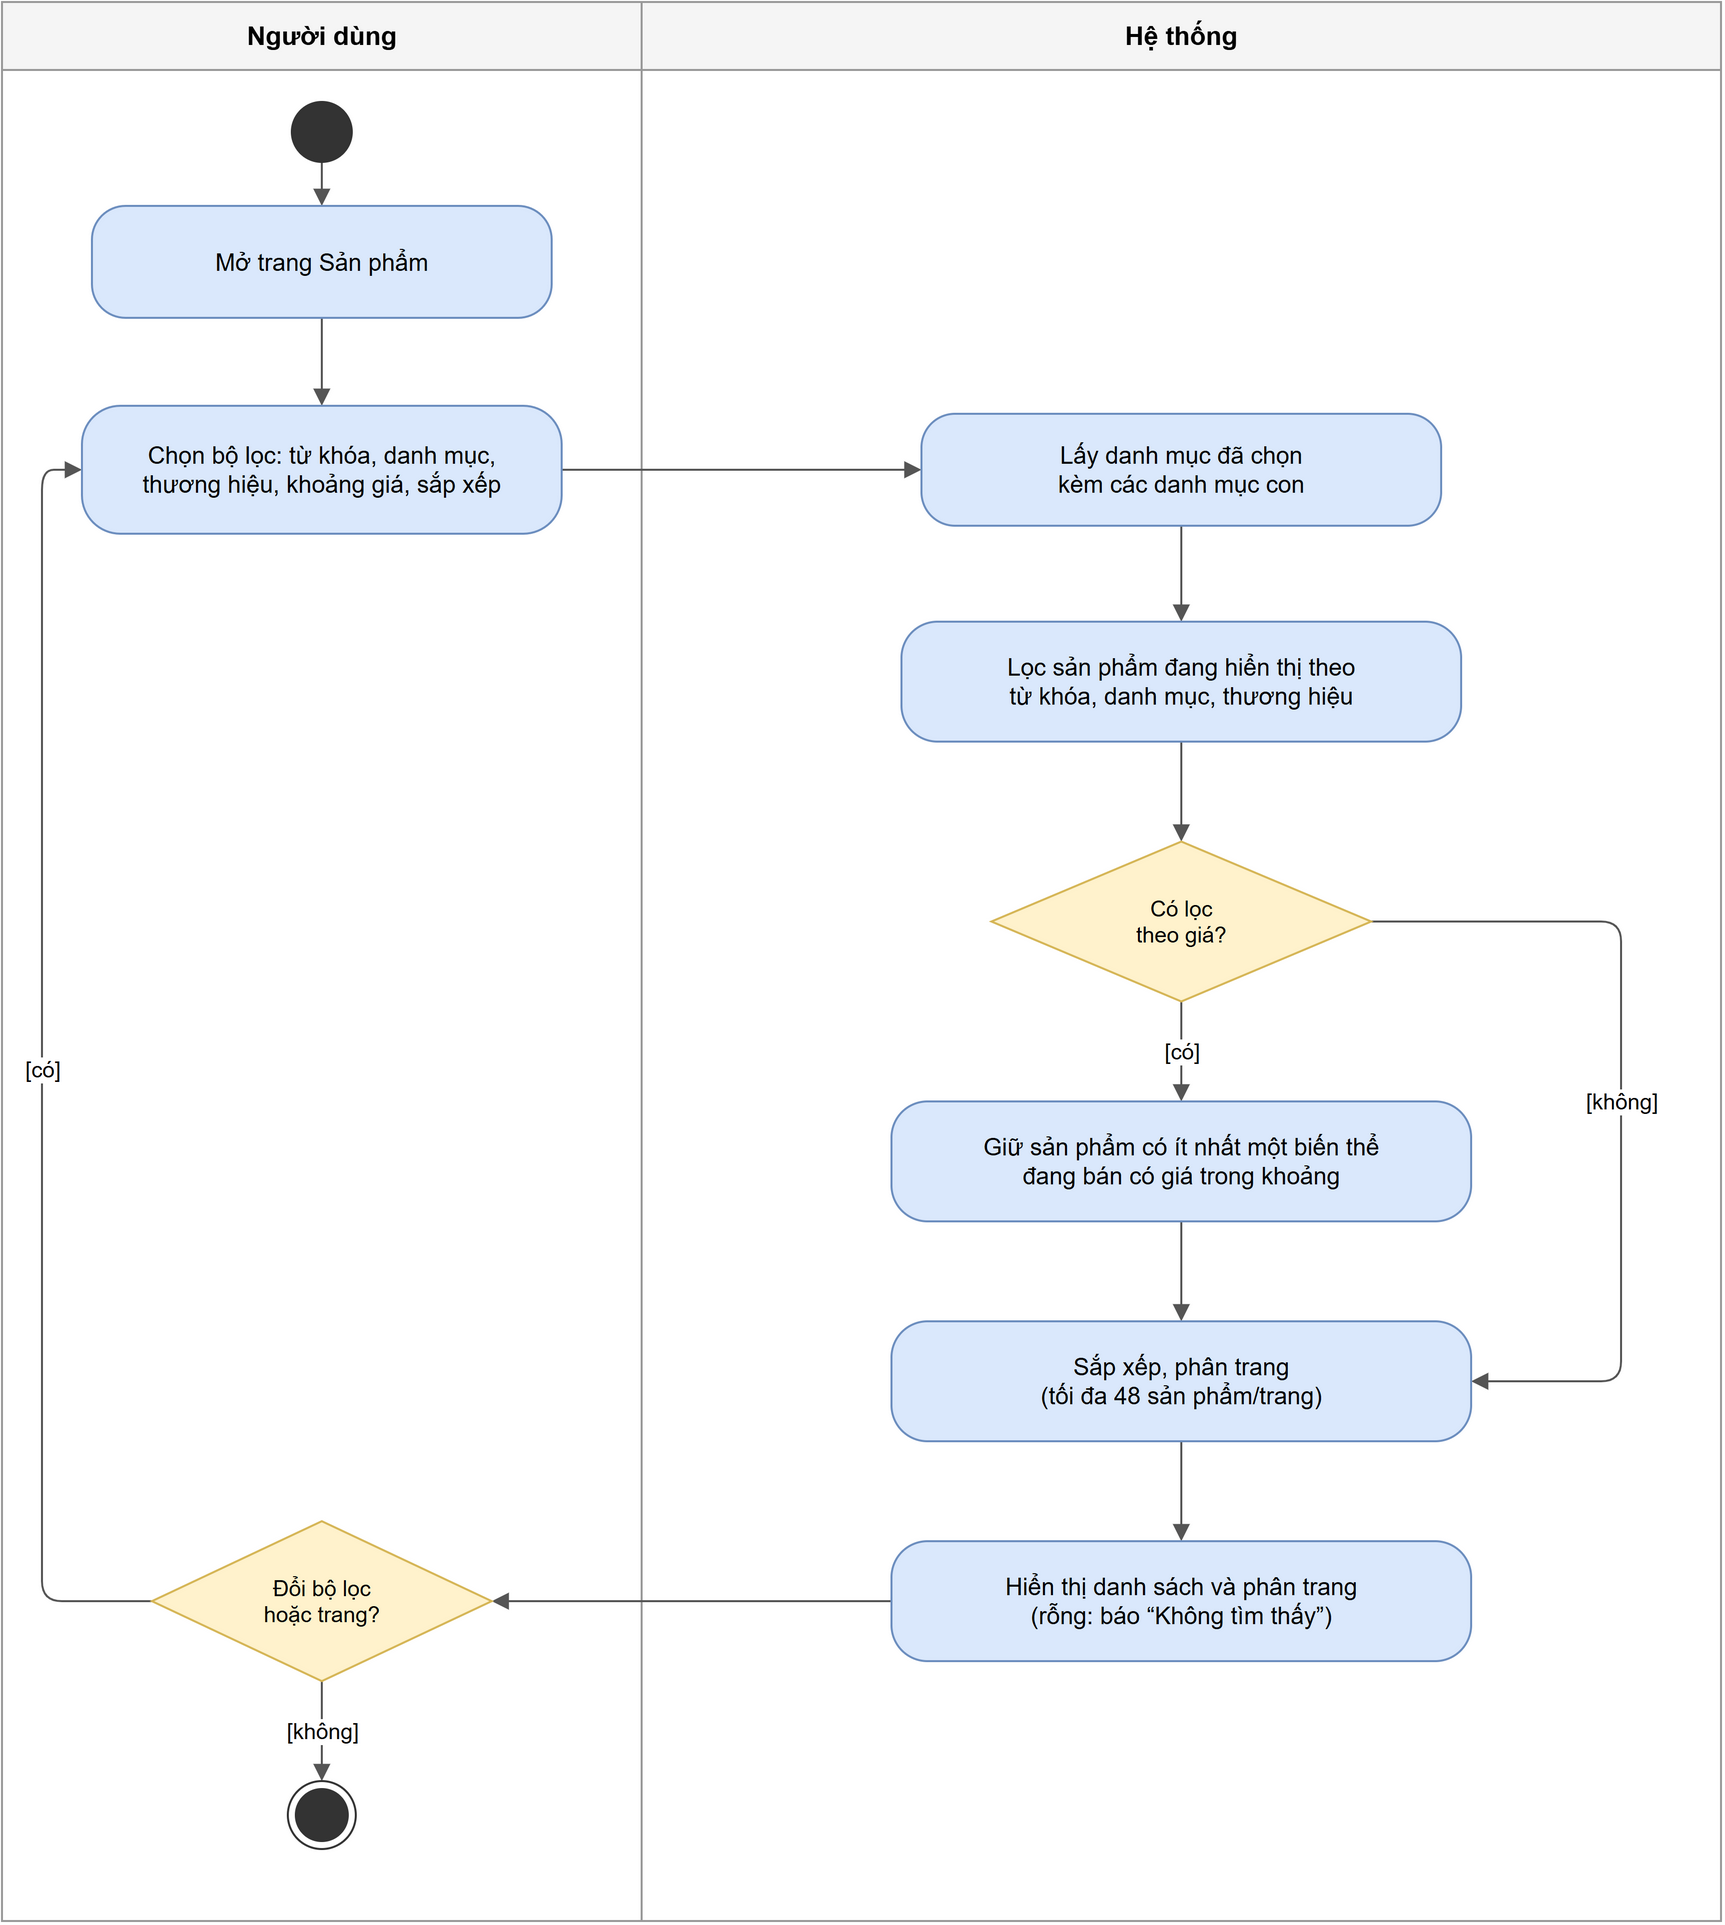

The diagram above was exported from draw.io. Its source (the exported page's mxGraphModel, read from the mxfile embedded in the PNG):
<mxGraphModel grid="1" gridSize="10" pageWidth="940" pageHeight="1040">
  <root>
    <mxCell id="0" />
    <mxCell id="1" parent="0" />
    <mxCell id="lane0" value="Người dùng" style="swimlane;startSize=34;html=1;whiteSpace=wrap;fontStyle=1;fontSize=13;fillColor=#f5f5f5;strokeColor=#999999;swimlaneFillColor=#ffffff;" vertex="1" parent="1">
      <mxGeometry x="40" y="40" width="320" height="960" as="geometry" />
    </mxCell>
    <mxCell id="lane1" value="Hệ thống" style="swimlane;startSize=34;html=1;whiteSpace=wrap;fontStyle=1;fontSize=13;fillColor=#f5f5f5;strokeColor=#999999;swimlaneFillColor=#ffffff;" vertex="1" parent="1">
      <mxGeometry x="360" y="40" width="540" height="960" as="geometry" />
    </mxCell>
    <mxCell id="f0" value="" style="edgeStyle=orthogonalEdgeStyle;html=1;rounded=1;orthogonalLoop=1;jettySize=auto;endArrow=block;endFill=1;strokeColor=#555555;fontSize=11;labelBackgroundColor=#ffffff;exitX=0.5;exitY=1.0;exitDx=0;exitDy=0;entryX=0.5;entryY=0.0;entryDx=0;entryDy=0;" edge="1" parent="1" source="s" target="u1">
      <mxGeometry relative="1" as="geometry" />
    </mxCell>
    <mxCell id="f1" value="" style="edgeStyle=orthogonalEdgeStyle;html=1;rounded=1;orthogonalLoop=1;jettySize=auto;endArrow=block;endFill=1;strokeColor=#555555;fontSize=11;labelBackgroundColor=#ffffff;exitX=0.5;exitY=1.0;exitDx=0;exitDy=0;entryX=0.5;entryY=0.0;entryDx=0;entryDy=0;" edge="1" parent="1" source="u1" target="u2">
      <mxGeometry relative="1" as="geometry" />
    </mxCell>
    <mxCell id="f2" value="" style="edgeStyle=orthogonalEdgeStyle;html=1;rounded=1;orthogonalLoop=1;jettySize=auto;endArrow=block;endFill=1;strokeColor=#555555;fontSize=11;labelBackgroundColor=#ffffff;exitX=1.0;exitY=0.5;exitDx=0;exitDy=0;entryX=0.0;entryY=0.5;entryDx=0;entryDy=0;" edge="1" parent="1" source="u2" target="h1">
      <mxGeometry relative="1" as="geometry" />
    </mxCell>
    <mxCell id="f3" value="" style="edgeStyle=orthogonalEdgeStyle;html=1;rounded=1;orthogonalLoop=1;jettySize=auto;endArrow=block;endFill=1;strokeColor=#555555;fontSize=11;labelBackgroundColor=#ffffff;exitX=0.5;exitY=1.0;exitDx=0;exitDy=0;entryX=0.5;entryY=0.0;entryDx=0;entryDy=0;" edge="1" parent="1" source="h1" target="h2">
      <mxGeometry relative="1" as="geometry" />
    </mxCell>
    <mxCell id="f4" value="" style="edgeStyle=orthogonalEdgeStyle;html=1;rounded=1;orthogonalLoop=1;jettySize=auto;endArrow=block;endFill=1;strokeColor=#555555;fontSize=11;labelBackgroundColor=#ffffff;exitX=0.5;exitY=1.0;exitDx=0;exitDy=0;entryX=0.5;entryY=0.0;entryDx=0;entryDy=0;" edge="1" parent="1" source="h2" target="d1">
      <mxGeometry relative="1" as="geometry" />
    </mxCell>
    <mxCell id="f5" value="[có]" style="edgeStyle=orthogonalEdgeStyle;html=1;rounded=1;orthogonalLoop=1;jettySize=auto;endArrow=block;endFill=1;strokeColor=#555555;fontSize=11;labelBackgroundColor=#ffffff;exitX=0.5;exitY=1.0;exitDx=0;exitDy=0;entryX=0.5;entryY=0.0;entryDx=0;entryDy=0;" edge="1" parent="1" source="d1" target="h3">
      <mxGeometry relative="1" as="geometry" />
    </mxCell>
    <mxCell id="f6" value="[không]" style="edgeStyle=orthogonalEdgeStyle;html=1;rounded=1;orthogonalLoop=1;jettySize=auto;endArrow=block;endFill=1;strokeColor=#555555;fontSize=11;labelBackgroundColor=#ffffff;exitX=1.0;exitY=0.5;exitDx=0;exitDy=0;entryX=1.0;entryY=0.5;entryDx=0;entryDy=0;" edge="1" parent="1" source="d1" target="h4">
      <mxGeometry relative="1" as="geometry">
        <Array as="points">
          <mxPoint x="850" y="500" />
          <mxPoint x="850" y="730" />
        </Array>
      </mxGeometry>
    </mxCell>
    <mxCell id="f7" value="" style="edgeStyle=orthogonalEdgeStyle;html=1;rounded=1;orthogonalLoop=1;jettySize=auto;endArrow=block;endFill=1;strokeColor=#555555;fontSize=11;labelBackgroundColor=#ffffff;exitX=0.5;exitY=1.0;exitDx=0;exitDy=0;entryX=0.5;entryY=0.0;entryDx=0;entryDy=0;" edge="1" parent="1" source="h3" target="h4">
      <mxGeometry relative="1" as="geometry" />
    </mxCell>
    <mxCell id="f8" value="" style="edgeStyle=orthogonalEdgeStyle;html=1;rounded=1;orthogonalLoop=1;jettySize=auto;endArrow=block;endFill=1;strokeColor=#555555;fontSize=11;labelBackgroundColor=#ffffff;exitX=0.5;exitY=1.0;exitDx=0;exitDy=0;entryX=0.5;entryY=0.0;entryDx=0;entryDy=0;" edge="1" parent="1" source="h4" target="h5">
      <mxGeometry relative="1" as="geometry" />
    </mxCell>
    <mxCell id="f9" value="" style="edgeStyle=orthogonalEdgeStyle;html=1;rounded=1;orthogonalLoop=1;jettySize=auto;endArrow=block;endFill=1;strokeColor=#555555;fontSize=11;labelBackgroundColor=#ffffff;exitX=0.0;exitY=0.5;exitDx=0;exitDy=0;entryX=1.0;entryY=0.5;entryDx=0;entryDy=0;" edge="1" parent="1" source="h5" target="d3">
      <mxGeometry relative="1" as="geometry" />
    </mxCell>
    <mxCell id="f10" value="[có]" style="edgeStyle=orthogonalEdgeStyle;html=1;rounded=1;orthogonalLoop=1;jettySize=auto;endArrow=block;endFill=1;strokeColor=#555555;fontSize=11;labelBackgroundColor=#ffffff;exitX=0.0;exitY=0.5;exitDx=0;exitDy=0;entryX=0.0;entryY=0.5;entryDx=0;entryDy=0;" edge="1" parent="1" source="d3" target="u2">
      <mxGeometry relative="1" as="geometry">
        <Array as="points">
          <mxPoint x="60" y="840" />
          <mxPoint x="60" y="274" />
        </Array>
      </mxGeometry>
    </mxCell>
    <mxCell id="f11" value="[không]" style="edgeStyle=orthogonalEdgeStyle;html=1;rounded=1;orthogonalLoop=1;jettySize=auto;endArrow=block;endFill=1;strokeColor=#555555;fontSize=11;labelBackgroundColor=#ffffff;exitX=0.5;exitY=1.0;exitDx=0;exitDy=0;entryX=0.5;entryY=0.0;entryDx=0;entryDy=0;" edge="1" parent="1" source="d3" target="z">
      <mxGeometry relative="1" as="geometry" />
    </mxCell>
    <mxCell id="s" value="" style="ellipse;html=1;fillColor=#333333;strokeColor=#333333;" vertex="1" parent="1">
      <mxGeometry x="185" y="90" width="30" height="30" as="geometry" />
    </mxCell>
    <mxCell id="u1" value="Mở trang Sản phẩm" style="rounded=1;arcSize=30;whiteSpace=wrap;html=1;fillColor=#dae8fc;strokeColor=#6c8ebf;fontSize=12;" vertex="1" parent="1">
      <mxGeometry x="85" y="142" width="230" height="56" as="geometry" />
    </mxCell>
    <mxCell id="u2" value="Chọn bộ lọc: từ khóa, danh mục,&lt;br&gt;thương hiệu, khoảng giá, sắp xếp" style="rounded=1;arcSize=30;whiteSpace=wrap;html=1;fillColor=#dae8fc;strokeColor=#6c8ebf;fontSize=12;" vertex="1" parent="1">
      <mxGeometry x="80" y="242" width="240" height="64" as="geometry" />
    </mxCell>
    <mxCell id="h1" value="Lấy danh mục đã chọn&lt;br&gt;kèm các danh mục con" style="rounded=1;arcSize=30;whiteSpace=wrap;html=1;fillColor=#dae8fc;strokeColor=#6c8ebf;fontSize=12;" vertex="1" parent="1">
      <mxGeometry x="500" y="246" width="260" height="56" as="geometry" />
    </mxCell>
    <mxCell id="h2" value="Lọc sản phẩm đang hiển thị theo&lt;br&gt;từ khóa, danh mục, thương hiệu" style="rounded=1;arcSize=30;whiteSpace=wrap;html=1;fillColor=#dae8fc;strokeColor=#6c8ebf;fontSize=12;" vertex="1" parent="1">
      <mxGeometry x="490" y="350" width="280" height="60" as="geometry" />
    </mxCell>
    <mxCell id="d1" value="Có lọc&lt;br&gt;theo giá?" style="rhombus;whiteSpace=wrap;html=1;fillColor=#fff2cc;strokeColor=#d6b656;fontSize=11;" vertex="1" parent="1">
      <mxGeometry x="535" y="460" width="190" height="80" as="geometry" />
    </mxCell>
    <mxCell id="h3" value="Giữ sản phẩm có ít nhất một biến thể&lt;br&gt;đang bán có giá trong khoảng" style="rounded=1;arcSize=30;whiteSpace=wrap;html=1;fillColor=#dae8fc;strokeColor=#6c8ebf;fontSize=12;" vertex="1" parent="1">
      <mxGeometry x="485" y="590" width="290" height="60" as="geometry" />
    </mxCell>
    <mxCell id="h4" value="Sắp xếp, phân trang&lt;br&gt;(tối đa 48 sản phẩm/trang)" style="rounded=1;arcSize=30;whiteSpace=wrap;html=1;fillColor=#dae8fc;strokeColor=#6c8ebf;fontSize=12;" vertex="1" parent="1">
      <mxGeometry x="485" y="700" width="290" height="60" as="geometry" />
    </mxCell>
    <mxCell id="h5" value="Hiển thị danh sách và phân trang&lt;br&gt;(rỗng: báo “Không tìm thấy”)" style="rounded=1;arcSize=30;whiteSpace=wrap;html=1;fillColor=#dae8fc;strokeColor=#6c8ebf;fontSize=12;" vertex="1" parent="1">
      <mxGeometry x="485" y="810" width="290" height="60" as="geometry" />
    </mxCell>
    <mxCell id="d3" value="Đổi bộ lọc&lt;br&gt;hoặc trang?" style="rhombus;whiteSpace=wrap;html=1;fillColor=#fff2cc;strokeColor=#d6b656;fontSize=11;" vertex="1" parent="1">
      <mxGeometry x="115" y="800" width="170" height="80" as="geometry" />
    </mxCell>
    <mxCell id="z" value="" style="ellipse;html=1;shape=endState;fillColor=#333333;strokeColor=#333333;" vertex="1" parent="1">
      <mxGeometry x="183" y="930" width="34" height="34" as="geometry" />
    </mxCell>
  </root>
</mxGraphModel>